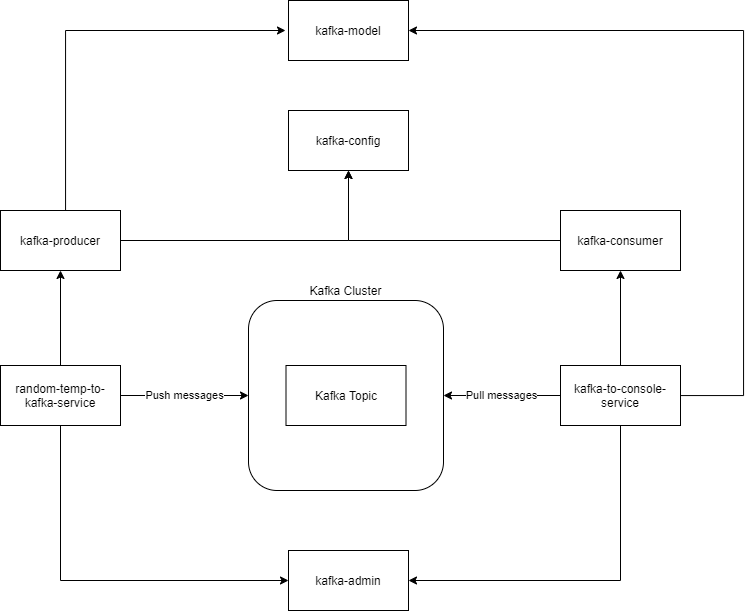

The diagram above was exported from draw.io. Its source (the exported page's mxGraphModel, read from the mxfile embedded in the PNG):
<mxGraphModel dx="1153" dy="648" grid="1" gridSize="10" guides="1" tooltips="1" connect="1" arrows="1" fold="1" page="1" pageScale="1" pageWidth="850" pageHeight="1100" math="0" shadow="0">
  <root>
    <mxCell id="NVyrsCOiD3kYgoZTCL5u-0" />
    <mxCell id="NVyrsCOiD3kYgoZTCL5u-1" parent="NVyrsCOiD3kYgoZTCL5u-0" />
    <mxCell id="NVyrsCOiD3kYgoZTCL5u-2" value="Push messages" style="edgeStyle=orthogonalEdgeStyle;rounded=0;orthogonalLoop=1;jettySize=auto;html=1;entryX=0;entryY=0.5;entryDx=0;entryDy=0;" edge="1" parent="NVyrsCOiD3kYgoZTCL5u-1" source="NVyrsCOiD3kYgoZTCL5u-3" target="NVyrsCOiD3kYgoZTCL5u-6">
      <mxGeometry relative="1" as="geometry" />
    </mxCell>
    <mxCell id="Em9FnNd6fypm1zrKevW_-8" style="edgeStyle=orthogonalEdgeStyle;rounded=0;orthogonalLoop=1;jettySize=auto;html=1;entryX=0.5;entryY=1;entryDx=0;entryDy=0;" edge="1" parent="NVyrsCOiD3kYgoZTCL5u-1" source="NVyrsCOiD3kYgoZTCL5u-3" target="Em9FnNd6fypm1zrKevW_-4">
      <mxGeometry relative="1" as="geometry" />
    </mxCell>
    <mxCell id="Em9FnNd6fypm1zrKevW_-17" style="edgeStyle=orthogonalEdgeStyle;rounded=0;orthogonalLoop=1;jettySize=auto;html=1;entryX=0;entryY=0.5;entryDx=0;entryDy=0;" edge="1" parent="NVyrsCOiD3kYgoZTCL5u-1" source="NVyrsCOiD3kYgoZTCL5u-3" target="Em9FnNd6fypm1zrKevW_-0">
      <mxGeometry relative="1" as="geometry">
        <Array as="points">
          <mxPoint x="137" y="640" />
        </Array>
      </mxGeometry>
    </mxCell>
    <mxCell id="NVyrsCOiD3kYgoZTCL5u-3" value="random-temp-to-kafka-service" style="rounded=0;whiteSpace=wrap;html=1;" vertex="1" parent="NVyrsCOiD3kYgoZTCL5u-1">
      <mxGeometry x="77" y="425" width="120" height="60" as="geometry" />
    </mxCell>
    <mxCell id="NVyrsCOiD3kYgoZTCL5u-4" value="Pull messages" style="edgeStyle=orthogonalEdgeStyle;rounded=0;orthogonalLoop=1;jettySize=auto;html=1;entryX=1;entryY=0.5;entryDx=0;entryDy=0;" edge="1" parent="NVyrsCOiD3kYgoZTCL5u-1" source="NVyrsCOiD3kYgoZTCL5u-5" target="NVyrsCOiD3kYgoZTCL5u-6">
      <mxGeometry relative="1" as="geometry" />
    </mxCell>
    <mxCell id="Em9FnNd6fypm1zrKevW_-7" style="edgeStyle=orthogonalEdgeStyle;rounded=0;orthogonalLoop=1;jettySize=auto;html=1;entryX=0.5;entryY=1;entryDx=0;entryDy=0;" edge="1" parent="NVyrsCOiD3kYgoZTCL5u-1" source="NVyrsCOiD3kYgoZTCL5u-5" target="Em9FnNd6fypm1zrKevW_-2">
      <mxGeometry relative="1" as="geometry" />
    </mxCell>
    <mxCell id="Em9FnNd6fypm1zrKevW_-14" style="edgeStyle=orthogonalEdgeStyle;rounded=0;orthogonalLoop=1;jettySize=auto;html=1;entryX=1;entryY=0.5;entryDx=0;entryDy=0;" edge="1" parent="NVyrsCOiD3kYgoZTCL5u-1" source="NVyrsCOiD3kYgoZTCL5u-5" target="Em9FnNd6fypm1zrKevW_-0">
      <mxGeometry relative="1" as="geometry">
        <Array as="points">
          <mxPoint x="697" y="640" />
        </Array>
      </mxGeometry>
    </mxCell>
    <mxCell id="Em9FnNd6fypm1zrKevW_-21" style="edgeStyle=orthogonalEdgeStyle;rounded=0;orthogonalLoop=1;jettySize=auto;html=1;entryX=1;entryY=0.5;entryDx=0;entryDy=0;" edge="1" parent="NVyrsCOiD3kYgoZTCL5u-1" source="NVyrsCOiD3kYgoZTCL5u-5" target="Em9FnNd6fypm1zrKevW_-3">
      <mxGeometry relative="1" as="geometry">
        <Array as="points">
          <mxPoint x="820" y="455" />
          <mxPoint x="820" y="90" />
        </Array>
      </mxGeometry>
    </mxCell>
    <mxCell id="NVyrsCOiD3kYgoZTCL5u-5" value="kafka-to-console-service" style="rounded=0;whiteSpace=wrap;html=1;" vertex="1" parent="NVyrsCOiD3kYgoZTCL5u-1">
      <mxGeometry x="637" y="425" width="120" height="60" as="geometry" />
    </mxCell>
    <mxCell id="NVyrsCOiD3kYgoZTCL5u-6" value="Kafka Cluster" style="rounded=1;whiteSpace=wrap;html=1;labelPosition=center;verticalLabelPosition=top;align=center;verticalAlign=bottom;" vertex="1" parent="NVyrsCOiD3kYgoZTCL5u-1">
      <mxGeometry x="325" y="360" width="195" height="190" as="geometry" />
    </mxCell>
    <mxCell id="NVyrsCOiD3kYgoZTCL5u-7" value="Kafka Topic" style="rounded=0;whiteSpace=wrap;html=1;" vertex="1" parent="NVyrsCOiD3kYgoZTCL5u-1">
      <mxGeometry x="362.5" y="425" width="120" height="60" as="geometry" />
    </mxCell>
    <mxCell id="Em9FnNd6fypm1zrKevW_-0" value="kafka-admin" style="rounded=0;whiteSpace=wrap;html=1;" vertex="1" parent="NVyrsCOiD3kYgoZTCL5u-1">
      <mxGeometry x="365" y="610" width="120" height="60" as="geometry" />
    </mxCell>
    <mxCell id="Em9FnNd6fypm1zrKevW_-1" value="kafka-config" style="rounded=0;whiteSpace=wrap;html=1;" vertex="1" parent="NVyrsCOiD3kYgoZTCL5u-1">
      <mxGeometry x="365" y="170" width="120" height="60" as="geometry" />
    </mxCell>
    <mxCell id="Em9FnNd6fypm1zrKevW_-10" style="edgeStyle=orthogonalEdgeStyle;rounded=0;orthogonalLoop=1;jettySize=auto;html=1;entryX=0.5;entryY=1;entryDx=0;entryDy=0;" edge="1" parent="NVyrsCOiD3kYgoZTCL5u-1" source="Em9FnNd6fypm1zrKevW_-2" target="Em9FnNd6fypm1zrKevW_-1">
      <mxGeometry relative="1" as="geometry" />
    </mxCell>
    <mxCell id="Em9FnNd6fypm1zrKevW_-2" value="kafka-consumer" style="rounded=0;whiteSpace=wrap;html=1;" vertex="1" parent="NVyrsCOiD3kYgoZTCL5u-1">
      <mxGeometry x="637" y="270" width="120" height="60" as="geometry" />
    </mxCell>
    <mxCell id="Em9FnNd6fypm1zrKevW_-3" value="kafka-model" style="rounded=0;whiteSpace=wrap;html=1;" vertex="1" parent="NVyrsCOiD3kYgoZTCL5u-1">
      <mxGeometry x="365" y="60" width="120" height="60" as="geometry" />
    </mxCell>
    <mxCell id="Em9FnNd6fypm1zrKevW_-11" style="edgeStyle=orthogonalEdgeStyle;rounded=0;orthogonalLoop=1;jettySize=auto;html=1;" edge="1" parent="NVyrsCOiD3kYgoZTCL5u-1" source="Em9FnNd6fypm1zrKevW_-4">
      <mxGeometry relative="1" as="geometry">
        <mxPoint x="362" y="90" as="targetPoint" />
        <Array as="points">
          <mxPoint x="142" y="90" />
        </Array>
      </mxGeometry>
    </mxCell>
    <mxCell id="Em9FnNd6fypm1zrKevW_-12" style="edgeStyle=orthogonalEdgeStyle;rounded=0;orthogonalLoop=1;jettySize=auto;html=1;entryX=0.5;entryY=1;entryDx=0;entryDy=0;" edge="1" parent="NVyrsCOiD3kYgoZTCL5u-1" source="Em9FnNd6fypm1zrKevW_-4" target="Em9FnNd6fypm1zrKevW_-1">
      <mxGeometry relative="1" as="geometry" />
    </mxCell>
    <mxCell id="Em9FnNd6fypm1zrKevW_-4" value="kafka-producer" style="rounded=0;whiteSpace=wrap;html=1;" vertex="1" parent="NVyrsCOiD3kYgoZTCL5u-1">
      <mxGeometry x="77" y="270" width="120" height="60" as="geometry" />
    </mxCell>
  </root>
</mxGraphModel>